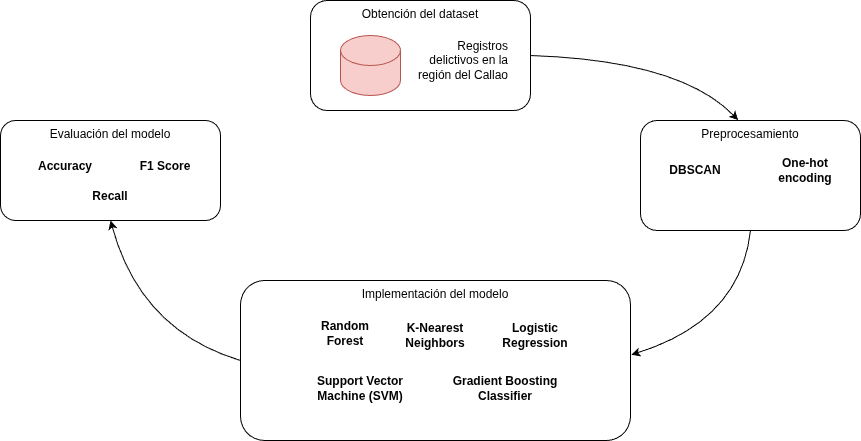

The diagram above was exported from draw.io. Its source (the exported page's mxGraphModel, read from the mxfile embedded in the PNG):
<mxGraphModel dx="1424" dy="842" grid="1" gridSize="10" guides="1" tooltips="1" connect="1" arrows="1" fold="1" page="1" pageScale="1" pageWidth="850" pageHeight="1100" math="0" shadow="0">
  <root>
    <mxCell id="0" />
    <mxCell id="1" parent="0" />
    <mxCell id="EFE2q5xteNy90Brtk6nd-8" value="Implementación del modelo" style="rounded=1;whiteSpace=wrap;html=1;verticalAlign=top;" parent="1" vertex="1">
      <mxGeometry x="290" y="340" width="390" height="160" as="geometry" />
    </mxCell>
    <mxCell id="EFE2q5xteNy90Brtk6nd-11" value="K-Near&lt;span style=&quot;background-color: transparent; color: light-dark(rgb(0, 0, 0), rgb(255, 255, 255));&quot;&gt;est Neighbors&lt;/span&gt;" style="text;html=1;align=center;verticalAlign=middle;whiteSpace=wrap;rounded=0;fontStyle=1" parent="1" vertex="1">
      <mxGeometry x="450" y="377.5" width="70" height="35" as="geometry" />
    </mxCell>
    <mxCell id="EFE2q5xteNy90Brtk6nd-13" value="" style="curved=1;endArrow=classic;html=1;rounded=0;entryX=0.444;entryY=-0.003;entryDx=0;entryDy=0;entryPerimeter=0;exitX=1;exitY=0.5;exitDx=0;exitDy=0;" parent="1" source="EFE2q5xteNy90Brtk6nd-1" target="EFE2q5xteNy90Brtk6nd-5" edge="1">
      <mxGeometry width="50" height="50" relative="1" as="geometry">
        <mxPoint x="700" y="110" as="sourcePoint" />
        <mxPoint x="750" y="60" as="targetPoint" />
        <Array as="points">
          <mxPoint x="730" y="120" />
        </Array>
      </mxGeometry>
    </mxCell>
    <mxCell id="EFE2q5xteNy90Brtk6nd-14" value="" style="group" parent="1" vertex="1" connectable="0">
      <mxGeometry x="690" y="180" width="220" height="110" as="geometry" />
    </mxCell>
    <mxCell id="EFE2q5xteNy90Brtk6nd-5" value="Preprocesamiento" style="rounded=1;whiteSpace=wrap;html=1;verticalAlign=top;" parent="EFE2q5xteNy90Brtk6nd-14" vertex="1">
      <mxGeometry width="220" height="110" as="geometry" />
    </mxCell>
    <mxCell id="EFE2q5xteNy90Brtk6nd-7" value="DBSCAN" style="text;html=1;align=center;verticalAlign=middle;whiteSpace=wrap;rounded=0;fontStyle=1" parent="EFE2q5xteNy90Brtk6nd-14" vertex="1">
      <mxGeometry x="20" y="30" width="70" height="40" as="geometry" />
    </mxCell>
    <mxCell id="EFE2q5xteNy90Brtk6nd-28" value="One-hot encoding" style="text;html=1;align=center;verticalAlign=middle;whiteSpace=wrap;rounded=0;fontStyle=1" parent="EFE2q5xteNy90Brtk6nd-14" vertex="1">
      <mxGeometry x="130" y="30" width="70" height="40" as="geometry" />
    </mxCell>
    <mxCell id="EFE2q5xteNy90Brtk6nd-15" value="" style="group" parent="1" vertex="1" connectable="0">
      <mxGeometry x="360" y="60" width="220" height="110" as="geometry" />
    </mxCell>
    <mxCell id="EFE2q5xteNy90Brtk6nd-1" value="Obtención del dataset" style="rounded=1;whiteSpace=wrap;html=1;verticalAlign=top;" parent="EFE2q5xteNy90Brtk6nd-15" vertex="1">
      <mxGeometry width="220" height="110" as="geometry" />
    </mxCell>
    <mxCell id="EFE2q5xteNy90Brtk6nd-3" value="" style="shape=cylinder3;whiteSpace=wrap;html=1;boundedLbl=1;backgroundOutline=1;size=15;fillColor=#f8cecc;strokeColor=#b85450;" parent="EFE2q5xteNy90Brtk6nd-15" vertex="1">
      <mxGeometry x="30" y="35" width="60" height="60" as="geometry" />
    </mxCell>
    <mxCell id="EFE2q5xteNy90Brtk6nd-4" value="Registros delictivos en la región del Callao" style="text;html=1;align=right;verticalAlign=middle;whiteSpace=wrap;rounded=0;" parent="EFE2q5xteNy90Brtk6nd-15" vertex="1">
      <mxGeometry x="100" y="35" width="100" height="50" as="geometry" />
    </mxCell>
    <mxCell id="EFE2q5xteNy90Brtk6nd-16" value="" style="edgeStyle=none;orthogonalLoop=1;jettySize=auto;html=1;rounded=0;exitX=0.5;exitY=1;exitDx=0;exitDy=0;entryX=1.002;entryY=0.464;entryDx=0;entryDy=0;entryPerimeter=0;curved=1;" parent="1" source="EFE2q5xteNy90Brtk6nd-5" target="EFE2q5xteNy90Brtk6nd-8" edge="1">
      <mxGeometry width="100" relative="1" as="geometry">
        <mxPoint x="710" y="360" as="sourcePoint" />
        <mxPoint x="810" y="360" as="targetPoint" />
        <Array as="points">
          <mxPoint x="790" y="380" />
        </Array>
      </mxGeometry>
    </mxCell>
    <mxCell id="EFE2q5xteNy90Brtk6nd-17" value="" style="group" parent="1" vertex="1" connectable="0">
      <mxGeometry x="50" y="180" width="220" height="110" as="geometry" />
    </mxCell>
    <mxCell id="EFE2q5xteNy90Brtk6nd-18" value="Evaluación del modelo" style="rounded=1;whiteSpace=wrap;html=1;verticalAlign=top;" parent="EFE2q5xteNy90Brtk6nd-17" vertex="1">
      <mxGeometry width="220" height="100" as="geometry" />
    </mxCell>
    <mxCell id="EFE2q5xteNy90Brtk6nd-19" value="Accuracy" style="text;html=1;align=center;verticalAlign=middle;whiteSpace=wrap;rounded=0;fontStyle=1" parent="EFE2q5xteNy90Brtk6nd-17" vertex="1">
      <mxGeometry x="30" y="31" width="70" height="30" as="geometry" />
    </mxCell>
    <mxCell id="EFE2q5xteNy90Brtk6nd-21" value="F1 Score" style="text;html=1;align=center;verticalAlign=middle;whiteSpace=wrap;rounded=0;fontStyle=1" parent="EFE2q5xteNy90Brtk6nd-17" vertex="1">
      <mxGeometry x="130" y="31" width="70" height="30" as="geometry" />
    </mxCell>
    <mxCell id="EFE2q5xteNy90Brtk6nd-22" value="Recall" style="text;html=1;align=center;verticalAlign=middle;whiteSpace=wrap;rounded=0;fontStyle=1" parent="EFE2q5xteNy90Brtk6nd-17" vertex="1">
      <mxGeometry x="75" y="61" width="70" height="30" as="geometry" />
    </mxCell>
    <mxCell id="EFE2q5xteNy90Brtk6nd-23" value="" style="endArrow=classic;html=1;rounded=0;entryX=0.5;entryY=1;entryDx=0;entryDy=0;exitX=0;exitY=0.5;exitDx=0;exitDy=0;curved=1;" parent="1" source="EFE2q5xteNy90Brtk6nd-8" target="EFE2q5xteNy90Brtk6nd-18" edge="1">
      <mxGeometry width="50" height="50" relative="1" as="geometry">
        <mxPoint x="380" y="270" as="sourcePoint" />
        <mxPoint x="430" y="220" as="targetPoint" />
        <Array as="points">
          <mxPoint x="190" y="390" />
        </Array>
      </mxGeometry>
    </mxCell>
    <mxCell id="EFE2q5xteNy90Brtk6nd-24" value="Random Forest" style="text;html=1;align=center;verticalAlign=middle;whiteSpace=wrap;rounded=0;fontStyle=1" parent="1" vertex="1">
      <mxGeometry x="360" y="372.5" width="70" height="40" as="geometry" />
    </mxCell>
    <mxCell id="PiMwhYVJr19cjwonytXV-3" value="Logistic Regression" style="text;html=1;align=center;verticalAlign=middle;whiteSpace=wrap;rounded=0;fontStyle=1" vertex="1" parent="1">
      <mxGeometry x="550" y="377.5" width="70" height="35" as="geometry" />
    </mxCell>
    <mxCell id="PiMwhYVJr19cjwonytXV-4" value="Support Vector Machine (SVM)" style="text;html=1;align=center;verticalAlign=middle;whiteSpace=wrap;rounded=0;fontStyle=1" vertex="1" parent="1">
      <mxGeometry x="360" y="430" width="100" height="35" as="geometry" />
    </mxCell>
    <mxCell id="PiMwhYVJr19cjwonytXV-5" value="Gradient Boosting Classifier" style="text;html=1;align=center;verticalAlign=middle;whiteSpace=wrap;rounded=0;fontStyle=1" vertex="1" parent="1">
      <mxGeometry x="500" y="430" width="110" height="35" as="geometry" />
    </mxCell>
  </root>
</mxGraphModel>